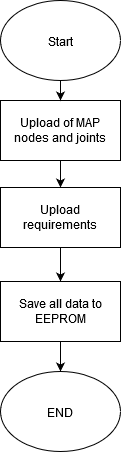

The diagram above was exported from draw.io. Its source (the exported page's mxGraphModel, read from the mxfile embedded in the PNG):
<mxGraphModel dx="868" dy="457" grid="1" gridSize="10" guides="1" tooltips="1" connect="1" arrows="1" fold="1" page="1" pageScale="1" pageWidth="850" pageHeight="1100" math="0" shadow="0">
  <root>
    <mxCell id="0" />
    <mxCell id="1" parent="0" />
    <mxCell id="2toc7vcym_L3T-tegN3Z-6" value="" style="edgeStyle=orthogonalEdgeStyle;rounded=0;orthogonalLoop=1;jettySize=auto;html=1;" edge="1" parent="1" source="2toc7vcym_L3T-tegN3Z-1" target="2toc7vcym_L3T-tegN3Z-5">
      <mxGeometry relative="1" as="geometry" />
    </mxCell>
    <mxCell id="2toc7vcym_L3T-tegN3Z-1" value="Upload of MAP nodes and joints" style="rounded=0;whiteSpace=wrap;html=1;" vertex="1" parent="1">
      <mxGeometry x="365" y="119" width="120" height="60" as="geometry" />
    </mxCell>
    <mxCell id="2toc7vcym_L3T-tegN3Z-3" value="" style="edgeStyle=orthogonalEdgeStyle;rounded=0;orthogonalLoop=1;jettySize=auto;html=1;" edge="1" parent="1" source="2toc7vcym_L3T-tegN3Z-2" target="2toc7vcym_L3T-tegN3Z-1">
      <mxGeometry relative="1" as="geometry" />
    </mxCell>
    <mxCell id="2toc7vcym_L3T-tegN3Z-2" value="Start" style="ellipse;whiteSpace=wrap;html=1;" vertex="1" parent="1">
      <mxGeometry x="365" y="19" width="120" height="80" as="geometry" />
    </mxCell>
    <mxCell id="WQrwaJzkWxrW6_n1U3Vh-2" value="" style="edgeStyle=orthogonalEdgeStyle;rounded=0;orthogonalLoop=1;jettySize=auto;html=1;" edge="1" parent="1" source="2toc7vcym_L3T-tegN3Z-5" target="WQrwaJzkWxrW6_n1U3Vh-1">
      <mxGeometry relative="1" as="geometry" />
    </mxCell>
    <mxCell id="2toc7vcym_L3T-tegN3Z-5" value="&lt;div&gt;Upload requirements&lt;/div&gt;" style="rounded=0;whiteSpace=wrap;html=1;" vertex="1" parent="1">
      <mxGeometry x="365" y="206" width="120" height="60" as="geometry" />
    </mxCell>
    <mxCell id="WQrwaJzkWxrW6_n1U3Vh-4" value="" style="edgeStyle=orthogonalEdgeStyle;rounded=0;orthogonalLoop=1;jettySize=auto;html=1;" edge="1" parent="1" source="WQrwaJzkWxrW6_n1U3Vh-1" target="WQrwaJzkWxrW6_n1U3Vh-3">
      <mxGeometry relative="1" as="geometry" />
    </mxCell>
    <mxCell id="WQrwaJzkWxrW6_n1U3Vh-1" value="Save all data to EEPROM" style="rounded=0;whiteSpace=wrap;html=1;" vertex="1" parent="1">
      <mxGeometry x="365" y="300" width="120" height="60" as="geometry" />
    </mxCell>
    <mxCell id="WQrwaJzkWxrW6_n1U3Vh-3" value="END" style="ellipse;whiteSpace=wrap;html=1;" vertex="1" parent="1">
      <mxGeometry x="365" y="390" width="120" height="80" as="geometry" />
    </mxCell>
  </root>
</mxGraphModel>